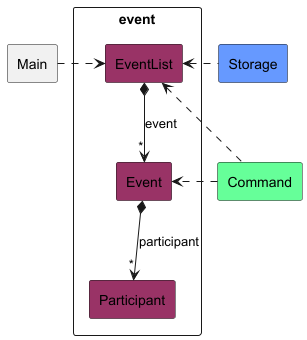

The diagram above was rendered by PlantUML. Its source (embedded in the PNG):
@startuml
!include style.puml

rectangle event {
    rectangle EventList EVENT_COLOUR
    rectangle Event EVENT_COLOUR
    rectangle Participant EVENT_COLOUR
}

rectangle Main
rectangle Command COMMAND_COLOUR
rectangle Storage STORAGE_COLOUR

EventList *--> "*" Event : event
Event *--> "*" Participant : participant

Main .> EventList
EventList <. Storage
EventList <.. Command
Command .> Event

@enduml